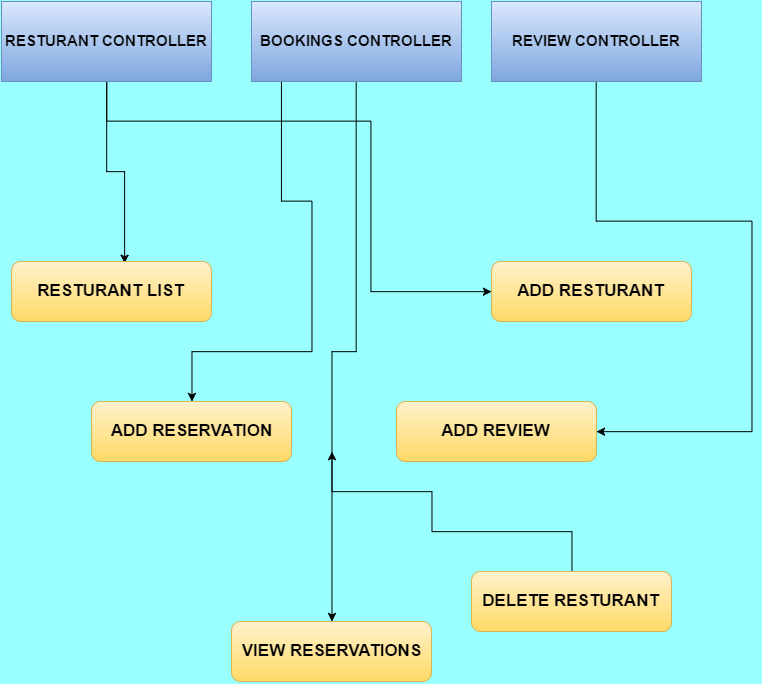

The diagram above was exported from draw.io. Its source (the exported page's mxGraphModel, read from the mxfile embedded in the PNG):
<mxGraphModel dx="1509" dy="813" grid="1" gridSize="10" guides="1" tooltips="1" connect="1" arrows="1" fold="1" page="1" pageScale="1" pageWidth="826" pageHeight="1169" background="#99FFFF" math="0" shadow="0">
  <root>
    <mxCell id="0" />
    <mxCell id="1" parent="0" />
    <mxCell id="7" style="edgeStyle=orthogonalEdgeStyle;rounded=0;html=1;entryX=0.565;entryY=0.033;entryPerimeter=0;jettySize=auto;orthogonalLoop=1;" parent="1" source="2" target="6" edge="1">
      <mxGeometry relative="1" as="geometry" />
    </mxCell>
    <mxCell id="10" style="edgeStyle=orthogonalEdgeStyle;rounded=0;html=1;jettySize=auto;orthogonalLoop=1;" parent="1" source="2" target="9" edge="1">
      <mxGeometry relative="1" as="geometry">
        <Array as="points">
          <mxPoint x="135" y="160" />
          <mxPoint x="399" y="160" />
          <mxPoint x="399" y="330" />
        </Array>
      </mxGeometry>
    </mxCell>
    <mxCell id="2" value="&lt;font style=&quot;font-size: 15px&quot;&gt;RESTURANT CONTROLLER&lt;/font&gt;" style="whiteSpace=wrap;html=1;fontStyle=1;plain-blue" parent="1" vertex="1">
      <mxGeometry x="30" y="40" width="210" height="80" as="geometry" />
    </mxCell>
    <mxCell id="8" style="edgeStyle=orthogonalEdgeStyle;rounded=0;html=1;jettySize=auto;orthogonalLoop=1;" parent="1" source="4" target="12" edge="1">
      <mxGeometry relative="1" as="geometry">
        <Array as="points">
          <mxPoint x="310" y="240" />
          <mxPoint x="340" y="240" />
          <mxPoint x="340" y="390" />
          <mxPoint x="220" y="390" />
        </Array>
      </mxGeometry>
    </mxCell>
    <mxCell id="17" style="edgeStyle=orthogonalEdgeStyle;rounded=0;html=1;jettySize=auto;orthogonalLoop=1;" edge="1" parent="1" source="4" target="14">
      <mxGeometry relative="1" as="geometry" />
    </mxCell>
    <mxCell id="4" value="&lt;font style=&quot;font-size: 15px&quot;&gt;BOOKINGS CONTROLLER&lt;/font&gt;" style="whiteSpace=wrap;html=1;fontStyle=1;plain-blue" parent="1" vertex="1">
      <mxGeometry x="280" y="40" width="210" height="80" as="geometry" />
    </mxCell>
    <mxCell id="11" style="edgeStyle=orthogonalEdgeStyle;rounded=0;html=1;jettySize=auto;orthogonalLoop=1;" parent="1" source="5" target="13" edge="1">
      <mxGeometry relative="1" as="geometry">
        <Array as="points">
          <mxPoint x="625" y="260" />
          <mxPoint x="780" y="260" />
          <mxPoint x="780" y="470" />
        </Array>
      </mxGeometry>
    </mxCell>
    <mxCell id="5" value="&lt;font style=&quot;font-size: 15px&quot;&gt;REVIEW CONTROLLER&lt;/font&gt;" style="whiteSpace=wrap;html=1;fontStyle=1;plain-blue" parent="1" vertex="1">
      <mxGeometry x="520" y="40" width="210" height="80" as="geometry" />
    </mxCell>
    <mxCell id="6" value="&lt;font style=&quot;font-size: 17px&quot;&gt;RESTURANT LIST&lt;/font&gt;" style="rounded=1;whiteSpace=wrap;html=1;fontStyle=1;plain-yellow" parent="1" vertex="1">
      <mxGeometry x="40" y="300" width="200" height="60" as="geometry" />
    </mxCell>
    <mxCell id="9" value="&lt;font style=&quot;font-size: 17px&quot;&gt;ADD RESTURANT&lt;/font&gt;" style="rounded=1;whiteSpace=wrap;html=1;fontStyle=1;plain-yellow" parent="1" vertex="1">
      <mxGeometry x="520" y="300" width="200" height="60" as="geometry" />
    </mxCell>
    <mxCell id="12" value="&lt;font style=&quot;font-size: 17px&quot;&gt;ADD RESERVATION&lt;/font&gt;" style="rounded=1;whiteSpace=wrap;html=1;fontStyle=1;plain-yellow" parent="1" vertex="1">
      <mxGeometry x="120" y="440" width="200" height="60" as="geometry" />
    </mxCell>
    <mxCell id="13" value="&lt;span style=&quot;font-size: 17px ; line-height: 20.4px&quot;&gt;ADD REVIEW&lt;/span&gt;" style="rounded=1;whiteSpace=wrap;html=1;fontStyle=1;plain-yellow" parent="1" vertex="1">
      <mxGeometry x="425" y="440" width="200" height="60" as="geometry" />
    </mxCell>
    <mxCell id="16" value="" style="edgeStyle=orthogonalEdgeStyle;rounded=0;html=1;jettySize=auto;orthogonalLoop=1;exitX=0.5;exitY=0;" edge="1" parent="1" source="18">
      <mxGeometry relative="1" as="geometry">
        <mxPoint x="360" y="490" as="targetPoint" />
        <Array as="points">
          <mxPoint x="600" y="570" />
          <mxPoint x="460" y="570" />
          <mxPoint x="460" y="530" />
          <mxPoint x="360" y="530" />
        </Array>
      </mxGeometry>
    </mxCell>
    <mxCell id="14" value="&lt;font style=&quot;font-size: 17px&quot;&gt;VIEW RESERVATIONS&lt;/font&gt;" style="rounded=1;whiteSpace=wrap;html=1;fontStyle=1;plain-yellow" vertex="1" parent="1">
      <mxGeometry x="260" y="660" width="200" height="60" as="geometry" />
    </mxCell>
    <mxCell id="18" value="&lt;span style=&quot;font-size: 17px ; line-height: 20.4px&quot;&gt;DELETE RESTURANT&lt;/span&gt;" style="rounded=1;whiteSpace=wrap;html=1;fontStyle=1;plain-yellow" vertex="1" parent="1">
      <mxGeometry x="500" y="610" width="200" height="60" as="geometry" />
    </mxCell>
  </root>
</mxGraphModel>